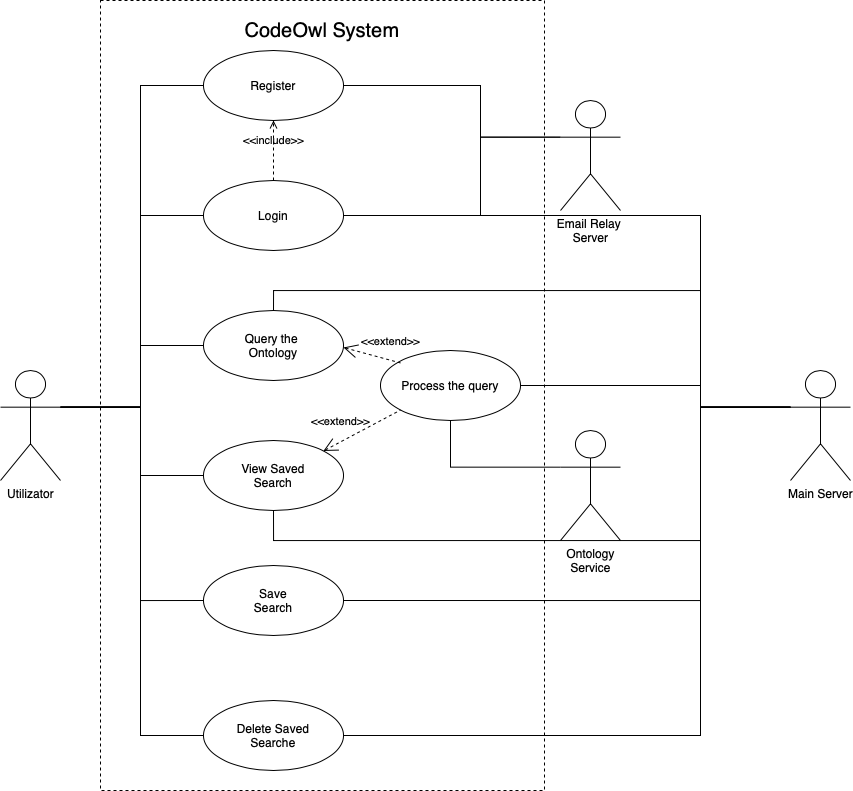

The diagram above was exported from draw.io. Its source (the exported page's mxGraphModel, read from the mxfile embedded in the PNG):
<mxGraphModel dx="1122" dy="651" grid="1" gridSize="10" guides="1" tooltips="1" connect="1" arrows="1" fold="1" page="1" pageScale="1" pageWidth="827" pageHeight="1169" math="0" shadow="0">
  <root>
    <mxCell id="0" />
    <mxCell id="1" parent="0" />
    <mxCell id="Qua4ApS-HsH5z6aswVKz-75" style="edgeStyle=orthogonalEdgeStyle;rounded=0;orthogonalLoop=1;jettySize=auto;html=1;exitX=1;exitY=0.3333333333333333;exitDx=0;exitDy=0;exitPerimeter=0;entryX=0;entryY=0.5;entryDx=0;entryDy=0;endArrow=none;endFill=0;" parent="1" source="Qua4ApS-HsH5z6aswVKz-81" target="Qua4ApS-HsH5z6aswVKz-82" edge="1">
      <mxGeometry relative="1" as="geometry">
        <Array as="points">
          <mxPoint x="420" y="477" />
          <mxPoint x="420" y="155" />
        </Array>
      </mxGeometry>
    </mxCell>
    <mxCell id="Qua4ApS-HsH5z6aswVKz-76" style="edgeStyle=orthogonalEdgeStyle;rounded=0;orthogonalLoop=1;jettySize=auto;html=1;exitX=1;exitY=0.3333333333333333;exitDx=0;exitDy=0;exitPerimeter=0;entryX=0;entryY=0.5;entryDx=0;entryDy=0;endArrow=none;endFill=0;" parent="1" source="Qua4ApS-HsH5z6aswVKz-81" target="Qua4ApS-HsH5z6aswVKz-83" edge="1">
      <mxGeometry relative="1" as="geometry">
        <Array as="points">
          <mxPoint x="420" y="477" />
          <mxPoint x="420" y="285" />
        </Array>
      </mxGeometry>
    </mxCell>
    <mxCell id="Qua4ApS-HsH5z6aswVKz-77" style="edgeStyle=orthogonalEdgeStyle;rounded=0;orthogonalLoop=1;jettySize=auto;html=1;exitX=1;exitY=0.3333333333333333;exitDx=0;exitDy=0;exitPerimeter=0;entryX=0;entryY=0.5;entryDx=0;entryDy=0;endArrow=none;endFill=0;" parent="1" source="Qua4ApS-HsH5z6aswVKz-81" target="Qua4ApS-HsH5z6aswVKz-84" edge="1">
      <mxGeometry relative="1" as="geometry">
        <Array as="points">
          <mxPoint x="420" y="477" />
          <mxPoint x="420" y="415" />
        </Array>
      </mxGeometry>
    </mxCell>
    <mxCell id="Qua4ApS-HsH5z6aswVKz-78" style="edgeStyle=orthogonalEdgeStyle;rounded=0;orthogonalLoop=1;jettySize=auto;html=1;exitX=1;exitY=0.3333333333333333;exitDx=0;exitDy=0;exitPerimeter=0;entryX=0;entryY=0.5;entryDx=0;entryDy=0;endArrow=none;endFill=0;" parent="1" source="Qua4ApS-HsH5z6aswVKz-81" target="Qua4ApS-HsH5z6aswVKz-87" edge="1">
      <mxGeometry relative="1" as="geometry">
        <Array as="points">
          <mxPoint x="420" y="477" />
          <mxPoint x="420" y="805" />
        </Array>
      </mxGeometry>
    </mxCell>
    <mxCell id="Qua4ApS-HsH5z6aswVKz-79" style="edgeStyle=orthogonalEdgeStyle;rounded=0;orthogonalLoop=1;jettySize=auto;html=1;exitX=1;exitY=0.3333333333333333;exitDx=0;exitDy=0;exitPerimeter=0;entryX=0;entryY=0.5;entryDx=0;entryDy=0;endArrow=none;endFill=0;" parent="1" source="Qua4ApS-HsH5z6aswVKz-81" target="Qua4ApS-HsH5z6aswVKz-86" edge="1">
      <mxGeometry relative="1" as="geometry">
        <Array as="points">
          <mxPoint x="420" y="477" />
          <mxPoint x="420" y="670" />
        </Array>
      </mxGeometry>
    </mxCell>
    <mxCell id="Qua4ApS-HsH5z6aswVKz-80" style="edgeStyle=orthogonalEdgeStyle;rounded=0;orthogonalLoop=1;jettySize=auto;html=1;exitX=1;exitY=0.3333333333333333;exitDx=0;exitDy=0;exitPerimeter=0;entryX=0;entryY=0.5;entryDx=0;entryDy=0;endArrow=none;endFill=0;" parent="1" source="Qua4ApS-HsH5z6aswVKz-81" target="Qua4ApS-HsH5z6aswVKz-85" edge="1">
      <mxGeometry relative="1" as="geometry">
        <Array as="points">
          <mxPoint x="420" y="477" />
          <mxPoint x="420" y="545" />
        </Array>
      </mxGeometry>
    </mxCell>
    <mxCell id="Qua4ApS-HsH5z6aswVKz-81" value="Utilizator" style="shape=umlActor;html=1;verticalLabelPosition=bottom;verticalAlign=top;align=center;" parent="1" vertex="1">
      <mxGeometry x="280" y="440" width="60" height="110" as="geometry" />
    </mxCell>
    <mxCell id="Qua4ApS-HsH5z6aswVKz-82" value="Register" style="ellipse;whiteSpace=wrap;html=1;" parent="1" vertex="1">
      <mxGeometry x="483" y="120" width="140" height="70" as="geometry" />
    </mxCell>
    <mxCell id="Qua4ApS-HsH5z6aswVKz-83" value="Login" style="ellipse;whiteSpace=wrap;html=1;" parent="1" vertex="1">
      <mxGeometry x="483" y="250" width="140" height="70" as="geometry" />
    </mxCell>
    <mxCell id="Qua4ApS-HsH5z6aswVKz-84" value="Query the&amp;nbsp;&lt;div&gt;Ontology&lt;/div&gt;" style="ellipse;whiteSpace=wrap;html=1;" parent="1" vertex="1">
      <mxGeometry x="483" y="380" width="140" height="70" as="geometry" />
    </mxCell>
    <mxCell id="Qua4ApS-HsH5z6aswVKz-85" value="View Saved&lt;div&gt;Search&lt;/div&gt;" style="ellipse;whiteSpace=wrap;html=1;" parent="1" vertex="1">
      <mxGeometry x="483" y="510" width="140" height="70" as="geometry" />
    </mxCell>
    <mxCell id="Qua4ApS-HsH5z6aswVKz-86" value="&lt;div&gt;Save&lt;br&gt;&lt;/div&gt;&lt;div&gt;Search&lt;br&gt;&lt;/div&gt;" style="ellipse;whiteSpace=wrap;html=1;" parent="1" vertex="1">
      <mxGeometry x="483" y="635" width="140" height="70" as="geometry" />
    </mxCell>
    <mxCell id="Qua4ApS-HsH5z6aswVKz-87" value="Delete Saved&lt;div&gt;Searche&lt;/div&gt;" style="ellipse;whiteSpace=wrap;html=1;" parent="1" vertex="1">
      <mxGeometry x="483" y="770" width="140" height="70" as="geometry" />
    </mxCell>
    <mxCell id="Qua4ApS-HsH5z6aswVKz-90" value="&amp;lt;&amp;lt;include&amp;gt;&amp;gt;" style="edgeStyle=none;html=1;endArrow=open;verticalAlign=bottom;dashed=1;labelBackgroundColor=none;rounded=0;exitX=0.5;exitY=0;exitDx=0;exitDy=0;entryX=0.5;entryY=1;entryDx=0;entryDy=0;" parent="1" source="Qua4ApS-HsH5z6aswVKz-83" target="Qua4ApS-HsH5z6aswVKz-82" edge="1">
      <mxGeometry width="160" relative="1" as="geometry">
        <mxPoint x="820" y="270" as="sourcePoint" />
        <mxPoint x="660" y="270" as="targetPoint" />
      </mxGeometry>
    </mxCell>
    <mxCell id="Qua4ApS-HsH5z6aswVKz-97" value="Main Server" style="shape=umlActor;html=1;verticalLabelPosition=bottom;verticalAlign=top;align=center;" parent="1" vertex="1">
      <mxGeometry x="1070" y="440" width="60" height="110" as="geometry" />
    </mxCell>
    <mxCell id="Qua4ApS-HsH5z6aswVKz-98" value="Email Relay&amp;nbsp;&lt;div&gt;Server&lt;/div&gt;" style="shape=umlActor;html=1;verticalLabelPosition=bottom;verticalAlign=top;align=center;" parent="1" vertex="1">
      <mxGeometry x="840" y="170" width="60" height="110" as="geometry" />
    </mxCell>
    <mxCell id="Qua4ApS-HsH5z6aswVKz-99" value="Ontology&lt;div&gt;Service&lt;/div&gt;" style="shape=umlActor;html=1;verticalLabelPosition=bottom;verticalAlign=top;align=center;" parent="1" vertex="1">
      <mxGeometry x="840" y="500" width="60" height="110" as="geometry" />
    </mxCell>
    <mxCell id="Qua4ApS-HsH5z6aswVKz-101" value="Process the query" style="ellipse;whiteSpace=wrap;html=1;" parent="1" vertex="1">
      <mxGeometry x="660" y="420" width="140" height="70" as="geometry" />
    </mxCell>
    <mxCell id="Qua4ApS-HsH5z6aswVKz-103" value="&amp;lt;&amp;lt;extend&amp;gt;&amp;gt;" style="edgeStyle=none;html=1;startArrow=open;endArrow=none;startSize=12;verticalAlign=bottom;dashed=1;labelBackgroundColor=none;rounded=0;entryX=0;entryY=0;entryDx=0;entryDy=0;exitX=1;exitY=0.5;exitDx=0;exitDy=0;" parent="1" edge="1">
      <mxGeometry x="0.5607" y="9" width="160" relative="1" as="geometry">
        <mxPoint x="623" y="417" as="sourcePoint" />
        <mxPoint x="680.0812932590641" y="432.46368651716693" as="targetPoint" />
        <mxPoint as="offset" />
      </mxGeometry>
    </mxCell>
    <mxCell id="Qua4ApS-HsH5z6aswVKz-118" style="edgeStyle=orthogonalEdgeStyle;rounded=0;orthogonalLoop=1;jettySize=auto;html=1;exitX=1;exitY=0.5;exitDx=0;exitDy=0;entryX=0;entryY=0.3333333333333333;entryDx=0;entryDy=0;entryPerimeter=0;endArrow=none;startFill=0;" parent="1" source="Qua4ApS-HsH5z6aswVKz-82" target="Qua4ApS-HsH5z6aswVKz-98" edge="1">
      <mxGeometry relative="1" as="geometry">
        <Array as="points">
          <mxPoint x="760" y="155" />
          <mxPoint x="760" y="207" />
        </Array>
      </mxGeometry>
    </mxCell>
    <mxCell id="Qua4ApS-HsH5z6aswVKz-124" style="edgeStyle=orthogonalEdgeStyle;rounded=0;orthogonalLoop=1;jettySize=auto;html=1;exitX=0.5;exitY=0;exitDx=0;exitDy=0;entryX=0;entryY=0.3333333333333333;entryDx=0;entryDy=0;entryPerimeter=0;endArrow=none;startFill=0;" parent="1" source="Qua4ApS-HsH5z6aswVKz-84" target="Qua4ApS-HsH5z6aswVKz-97" edge="1">
      <mxGeometry relative="1" as="geometry">
        <Array as="points">
          <mxPoint x="553" y="360" />
          <mxPoint x="980" y="360" />
          <mxPoint x="980" y="477" />
        </Array>
      </mxGeometry>
    </mxCell>
    <mxCell id="Qua4ApS-HsH5z6aswVKz-125" style="edgeStyle=orthogonalEdgeStyle;rounded=0;orthogonalLoop=1;jettySize=auto;html=1;exitX=1;exitY=0.5;exitDx=0;exitDy=0;entryX=0;entryY=0.3333333333333333;entryDx=0;entryDy=0;entryPerimeter=0;endArrow=none;startFill=0;" parent="1" source="Qua4ApS-HsH5z6aswVKz-101" target="Qua4ApS-HsH5z6aswVKz-97" edge="1">
      <mxGeometry relative="1" as="geometry">
        <Array as="points">
          <mxPoint x="980" y="455" />
          <mxPoint x="980" y="477" />
        </Array>
      </mxGeometry>
    </mxCell>
    <mxCell id="Qua4ApS-HsH5z6aswVKz-126" style="edgeStyle=orthogonalEdgeStyle;rounded=0;orthogonalLoop=1;jettySize=auto;html=1;exitX=0.5;exitY=1;exitDx=0;exitDy=0;entryX=0;entryY=0.3333333333333333;entryDx=0;entryDy=0;entryPerimeter=0;endArrow=none;startFill=0;" parent="1" source="Qua4ApS-HsH5z6aswVKz-85" target="Qua4ApS-HsH5z6aswVKz-97" edge="1">
      <mxGeometry relative="1" as="geometry">
        <Array as="points">
          <mxPoint x="553" y="610" />
          <mxPoint x="980" y="610" />
          <mxPoint x="980" y="477" />
        </Array>
      </mxGeometry>
    </mxCell>
    <mxCell id="Qua4ApS-HsH5z6aswVKz-128" style="edgeStyle=orthogonalEdgeStyle;rounded=0;orthogonalLoop=1;jettySize=auto;html=1;exitX=1;exitY=0.5;exitDx=0;exitDy=0;entryX=0;entryY=0.3333333333333333;entryDx=0;entryDy=0;entryPerimeter=0;endArrow=none;startFill=0;" parent="1" source="Qua4ApS-HsH5z6aswVKz-87" target="Qua4ApS-HsH5z6aswVKz-97" edge="1">
      <mxGeometry relative="1" as="geometry">
        <Array as="points">
          <mxPoint x="980" y="805" />
          <mxPoint x="980" y="477" />
        </Array>
      </mxGeometry>
    </mxCell>
    <mxCell id="Qua4ApS-HsH5z6aswVKz-131" style="edgeStyle=orthogonalEdgeStyle;rounded=0;orthogonalLoop=1;jettySize=auto;html=1;exitX=1;exitY=0.5;exitDx=0;exitDy=0;entryX=0;entryY=0.3333333333333333;entryDx=0;entryDy=0;entryPerimeter=0;endArrow=none;startFill=0;" parent="1" source="Qua4ApS-HsH5z6aswVKz-83" target="Qua4ApS-HsH5z6aswVKz-97" edge="1">
      <mxGeometry relative="1" as="geometry">
        <Array as="points">
          <mxPoint x="980" y="285" />
          <mxPoint x="980" y="477" />
        </Array>
      </mxGeometry>
    </mxCell>
    <mxCell id="Qua4ApS-HsH5z6aswVKz-136" style="edgeStyle=orthogonalEdgeStyle;rounded=0;orthogonalLoop=1;jettySize=auto;html=1;exitX=0.5;exitY=1;exitDx=0;exitDy=0;entryX=0;entryY=0.3333333333333333;entryDx=0;entryDy=0;entryPerimeter=0;endArrow=none;startFill=0;" parent="1" source="Qua4ApS-HsH5z6aswVKz-101" target="Qua4ApS-HsH5z6aswVKz-99" edge="1">
      <mxGeometry relative="1" as="geometry">
        <Array as="points">
          <mxPoint x="730" y="537" />
        </Array>
      </mxGeometry>
    </mxCell>
    <mxCell id="Qua4ApS-HsH5z6aswVKz-141" value="&amp;lt;&amp;lt;extend&amp;gt;&amp;gt;" style="edgeStyle=none;html=1;startArrow=open;endArrow=none;startSize=12;verticalAlign=bottom;dashed=1;labelBackgroundColor=none;rounded=0;entryX=0;entryY=1;entryDx=0;entryDy=0;exitX=1;exitY=0;exitDx=0;exitDy=0;" parent="1" source="Qua4ApS-HsH5z6aswVKz-85" target="Qua4ApS-HsH5z6aswVKz-101" edge="1">
      <mxGeometry x="-0.4342" y="10" width="160" relative="1" as="geometry">
        <mxPoint x="633" y="427" as="sourcePoint" />
        <mxPoint x="690.0812932590641" y="442.46368651716693" as="targetPoint" />
        <mxPoint as="offset" />
      </mxGeometry>
    </mxCell>
    <mxCell id="Qua4ApS-HsH5z6aswVKz-142" value="&lt;font style=&quot;font-size: 20px;&quot;&gt;CodeOwl System&lt;/font&gt;&lt;div&gt;&lt;font style=&quot;font-size: 20px;&quot;&gt;&lt;br&gt;&lt;/font&gt;&lt;/div&gt;&lt;div&gt;&lt;font style=&quot;font-size: 20px;&quot;&gt;&lt;br&gt;&lt;/font&gt;&lt;/div&gt;&lt;div&gt;&lt;font style=&quot;font-size: 20px;&quot;&gt;&lt;br&gt;&lt;/font&gt;&lt;/div&gt;&lt;div&gt;&lt;br&gt;&lt;/div&gt;&lt;div&gt;&lt;br&gt;&lt;br&gt;&lt;br&gt;&lt;br&gt;&lt;br&gt;&lt;br&gt;&lt;br&gt;&lt;br&gt;&lt;br&gt;&lt;br&gt;&lt;br&gt;&lt;br&gt;&lt;br&gt;&lt;br&gt;&lt;br&gt;&lt;br&gt;&lt;br&gt;&lt;br&gt;&lt;br&gt;&lt;br&gt;&lt;br&gt;&lt;br&gt;&lt;br&gt;&lt;br&gt;&lt;br&gt;&lt;br&gt;&lt;br&gt;&lt;br&gt;&lt;br&gt;&lt;br&gt;&lt;br&gt;&lt;br&gt;&lt;br&gt;&lt;br&gt;&lt;br&gt;&lt;br&gt;&lt;br&gt;&lt;br&gt;&lt;br&gt;&lt;br&gt;&lt;br&gt;&lt;br&gt;&lt;br&gt;&lt;br&gt;&lt;br&gt;&lt;br&gt;&lt;/div&gt;" style="rounded=0;whiteSpace=wrap;html=1;fillColor=none;dashed=1;" parent="1" vertex="1">
      <mxGeometry x="380" y="70" width="444" height="790" as="geometry" />
    </mxCell>
    <mxCell id="zJ-8sl3K4oJnf8SFaxnB-3" style="edgeStyle=orthogonalEdgeStyle;rounded=0;orthogonalLoop=1;jettySize=auto;html=1;exitX=1;exitY=0.5;exitDx=0;exitDy=0;entryX=0;entryY=0.3333333333333333;entryDx=0;entryDy=0;entryPerimeter=0;endArrow=none;startFill=0;" edge="1" parent="1" source="Qua4ApS-HsH5z6aswVKz-83" target="Qua4ApS-HsH5z6aswVKz-98">
      <mxGeometry relative="1" as="geometry">
        <Array as="points">
          <mxPoint x="760" y="285" />
          <mxPoint x="760" y="207" />
        </Array>
      </mxGeometry>
    </mxCell>
    <mxCell id="zJ-8sl3K4oJnf8SFaxnB-4" style="edgeStyle=orthogonalEdgeStyle;rounded=0;orthogonalLoop=1;jettySize=auto;html=1;exitX=1;exitY=0.5;exitDx=0;exitDy=0;entryX=0;entryY=0.3333333333333333;entryDx=0;entryDy=0;entryPerimeter=0;endArrow=none;startFill=0;" edge="1" parent="1" source="Qua4ApS-HsH5z6aswVKz-86" target="Qua4ApS-HsH5z6aswVKz-97">
      <mxGeometry relative="1" as="geometry">
        <Array as="points">
          <mxPoint x="980" y="670" />
          <mxPoint x="980" y="477" />
        </Array>
      </mxGeometry>
    </mxCell>
  </root>
</mxGraphModel>